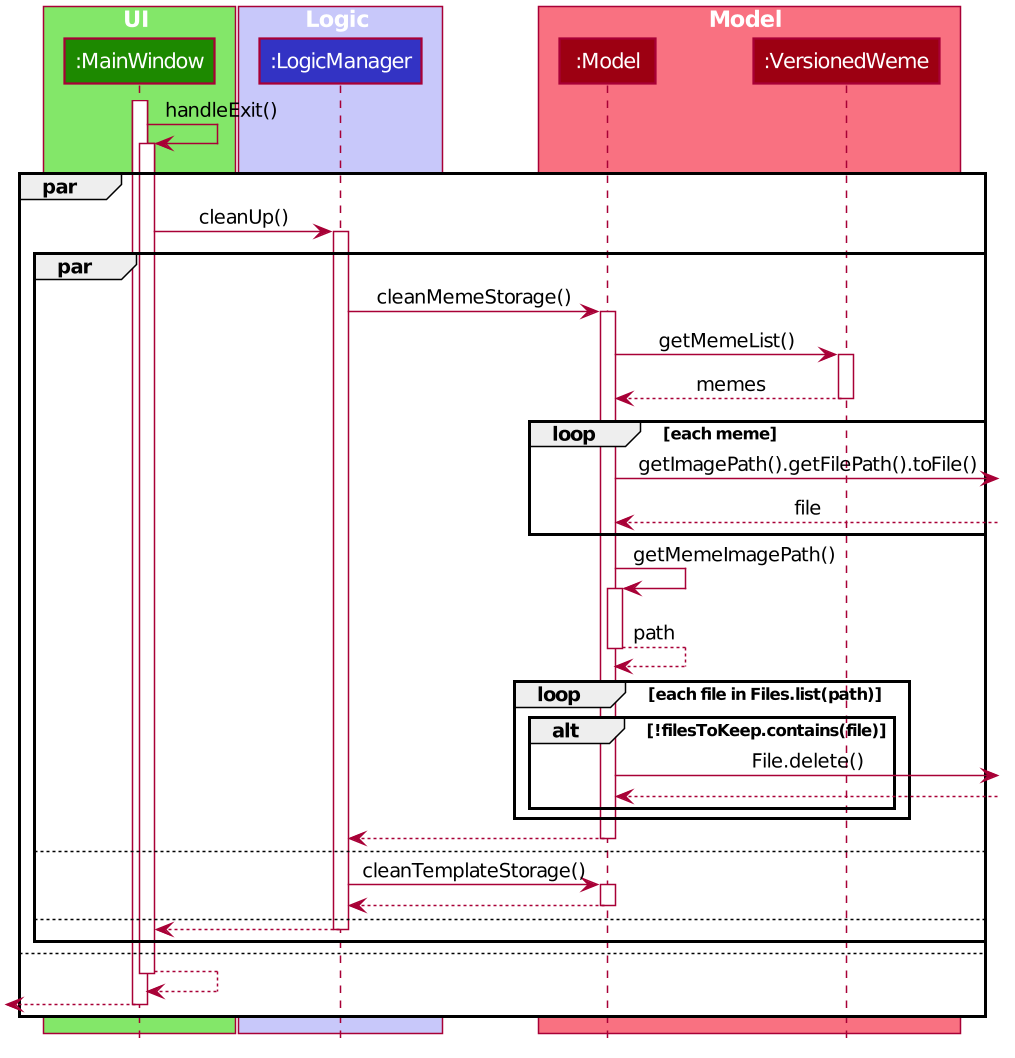

The diagram above was rendered by PlantUML. Its source (embedded in the PNG):
@startuml
scale 1.5








skinparam BackgroundColor #FFFFFFF

skinparam Shadowing false

skinparam Class {
    FontColor #FFFFFF
    BorderThickness 1
    BorderColor #FFFFFF
    StereotypeFontColor #FFFFFF
    FontName Arial
}

skinparam Actor {
    BorderColor #000000
    Color #000000
    FontName Arial
}

skinparam Sequence {
    MessageAlign center
    BoxFontSize 15
    BoxPadding 0
    BoxFontColor #FFFFFF
    FontName Arial
}

skinparam Participant {
    FontColor #FFFFFFF
    Padding 20
}

skinparam MinClassWidth 50
skinparam ParticipantPadding 10
skinparam Shadowing false
skinparam DefaultTextAlignment center
skinparam packageStyle Rectangle

hide footbox
hide members
hide circle

box UI #83E769
participant ":MainWindow" as MainWindow #1D8900
end box

box Logic #C8C8FA
participant ":LogicManager" as LogicManager #3333C4
end box

box Model #F97181
participant ":Model" as Model #9D0012
participant ":VersionedWeme" as VersionedWeme #9D0012
end box

activate MainWindow
MainWindow -> MainWindow : handleExit()
activate MainWindow

par
MainWindow -> LogicManager : cleanUp()
activate LogicManager

par
LogicManager -> Model : cleanMemeStorage()
activate Model
Model -> VersionedWeme : getMemeList()
activate VersionedWeme
VersionedWeme --> Model : memes
deactivate VersionedWeme

loop each meme
Model ->] : getImagePath().getFilePath().toFile()
Model <-- : file
end
Model -> Model : getMemeImagePath()
activate Model
return path
loop each file in Files.list(path)
alt !filesToKeep.contains(file)
Model ->] : File.delete()
Model <--
end
end


Model --> LogicManager
deactivate Model

else
LogicManager -> Model : cleanTemplateStorage()
activate Model
Model --> LogicManager
deactivate Model

else
LogicManager --> MainWindow
deactivate LogicManager
end
else
MainWindow --> MainWindow
deactivate MainWindow
[<-- MainWindow
deactivate MainWindow
end


@enduml